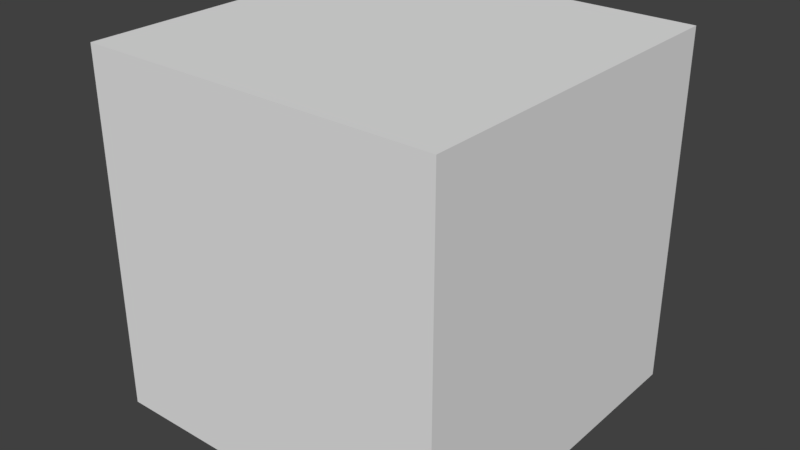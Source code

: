 # Source: Model_Test_LOD_2.blend  (saved by Blender 2.77.0; exported with 4.5.12 LTS)
import bpy
from mathutils import Matrix  # noqa: F401  (used for matrix-valued properties, if any)

bpy.ops.wm.read_factory_settings(use_empty=True)
scene = bpy.context.scene
scene.name = 'Scene'

# ---- collections
col_collection_1 = bpy.data.collections.new('Collection 1'); scene.collection.children.link(col_collection_1)

# ---- materials (node trees are filled in below, after node groups)
mat_material = bpy.data.materials.new('Material')
mat_material.alpha_threshold = 0.0
mat_material.use_transparent_shadow = False
mat_material.roughness = 0.5
mat_material.line_color = (0.0, 0.0, 0.0, 1.0)

# ---- material node trees

# ---- world
world_world = bpy.data.worlds.new('World'); scene.world = world_world
world_world.color = (0.05088, 0.05088, 0.05088)
world_world.use_sun_shadow = False
world_world.sun_shadow_jitter_overblur = 0.0
world_world.cycles.sampling_method = 'MANUAL'

# ---- meshes
me_cube = bpy.data.meshes.new('Cube')
me_cube.from_pydata([(1.0, 2.0, 1.0), (1.0, 2.0, -1.0), (1.0, 0.0, 1.0), (1.0, 0.0, -1.0), (-1.0, 2.0, 1.0), (-1.0, 2.0, -1.0), (-1.0, 0.0, 1.0), (-1.0, 0.0, -1.0)], [], [(2, 0, 4, 6), (0, 2, 3, 1), (4, 0, 1, 5), (7, 5, 1, 3), (6, 4, 5, 7), (2, 6, 7, 3)])
_uv = me_cube.uv_layers.new(name='UVMap')
_uv.uv.foreach_set('vector', [0.0, 0.0, 1.0, 0.0, 1.0, 1.0, 0.0, 1.0, 0.0, 0.0, 1.0, 0.0, 1.0, 1.0, 0.0, 1.0, 0.0, 0.0, 1.0, 0.0, 1.0, 1.0, 0.0, 1.0, 0.0, 0.0, 1.0, 0.0, 1.0, 1.0, 0.0, 1.0, 0.0, 0.0, 1.0, 0.0, 1.0, 1.0, 0.0, 1.0, 0.0, 0.0, 1.0, 0.0, 1.0, 1.0, 0.0, 1.0])
me_cube.materials.append(mat_material)
me_cube.use_remesh_preserve_volume = False
me_cube.use_remesh_preserve_attributes = False
me_cube.use_mirror_vertex_groups = False
me_cube.update()

# ---- objects
ob_cube = bpy.data.objects.new('Cube', me_cube)

# ---- transforms, parenting, visibility, modifiers, constraints
ob_cube.location = (0.0, 0.0, 0.0)
ob_cube.lock_rotations_4d = False
ob_cube.empty_display_type = 'ARROWS'
ob_cube.lineart.crease_threshold = 0.0

# ---- collection membership
col_collection_1.objects.link(ob_cube)

# ---- scene / render settings (as saved in the file)
scene.frame_start = 1; scene.frame_end = 250; scene.frame_set(1)
scene.render.engine = 'BLENDER_EEVEE_NEXT'
scene.render.resolution_percentage = 50
scene.render.dither_intensity = 0.0
scene.cycles.use_denoising = False
scene.cycles.samples = 128
scene.cycles.sampling_pattern = 'TABULATED_SOBOL'
scene.cycles.light_sampling_threshold = 0.0
scene.cycles.use_adaptive_sampling = False
scene.cycles.use_light_tree = False
scene.cycles.blur_glossy = 0.0
scene.cycles.sample_clamp_indirect = 0.0
scene.view_settings.view_transform = 'Standard'
bpy.context.view_layer.update()

# ---- added for rendering (the .blend has no active camera and no usable light): camera, sun
cam_auto = bpy.data.cameras.new('AutoCamera')
cam_auto.lens = 50.0
cam_auto.sensor_width = 36.0
cam_auto.clip_end = 1000.0
ob_auto_camera = bpy.data.objects.new('AutoCamera', cam_auto)
scene.collection.objects.link(ob_auto_camera)
ob_auto_camera.location = (3.20507, -2.84609, 2.56406)
ob_auto_camera.rotation_euler = (1.09748, -7.21219e-08, 0.694738)
scene.camera = ob_auto_camera
light_auto_sun = bpy.data.lights.new('AutoSun', 'SUN')
light_auto_sun.energy = 3.0
light_auto_sun.angle = 0.0523599
ob_auto_sun = bpy.data.objects.new('AutoSun', light_auto_sun)
scene.collection.objects.link(ob_auto_sun)
ob_auto_sun.rotation_euler = (0.872665, 0.174533, 0.523599)
bpy.context.view_layer.update()
